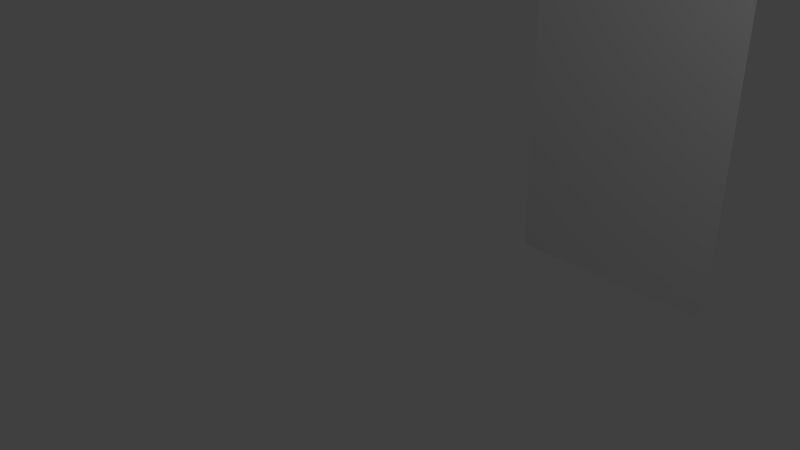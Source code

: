 # Source: stag.blend  (saved by Blender 2.76.0; exported with 4.5.12 LTS)
import bpy
from mathutils import Matrix  # noqa: F401  (used for matrix-valued properties, if any)

bpy.ops.wm.read_factory_settings(use_empty=True)
scene = bpy.context.scene
scene.name = 'Scene'

# ---- collections
col_collection_1 = bpy.data.collections.new('Collection 1'); scene.collection.children.link(col_collection_1)

# ---- world
world_world = bpy.data.worlds.new('World'); scene.world = world_world
world_world.color = (0.05088, 0.05088, 0.05088)
world_world.use_sun_shadow = False
world_world.sun_shadow_jitter_overblur = 0.0
world_world.cycles.sampling_method = 'MANUAL'
world_world.cycles.sample_map_resolution = 256

# ---- cameras
cam_camera = bpy.data.cameras.new('Camera')
cam_camera.clip_end = 100.0
cam_camera.lens = 35.0
cam_camera.sensor_width = 32.0
cam_camera.sensor_height = 18.0
cam_camera.ortho_scale = 7.314
cam_camera.dof.focus_distance = 0.0
cam_camera.dof.aperture_fstop = 128.0

# ---- lights
light_lamp = bpy.data.lights.new('Lamp', 'POINT')
light_lamp.transmission_factor = 0.0
light_lamp.cutoff_distance = 30.0
light_lamp.energy = 100.0
light_lamp.shadow_buffer_clip_start = 1.001
light_lamp.shadow_soft_size = 0.1
light_lamp.shadow_maximum_resolution = 0.006
light_lamp.use_absolute_resolution = True
light_lamp.cycles.use_multiple_importance_sampling = False

# ---- meshes
me_plane = bpy.data.meshes.new('Plane')
me_plane.from_pydata([(-0.921, -1.769, -7.602e-09), (1.079, -1.769, -7.602e-09), (-0.921, 1.156, -4.804e-08), (1.079, 1.156, -4.804e-08)], [], [(0, 1, 3, 2)])
_ca = me_plane.color_attributes.new('Col', 'BYTE_COLOR', 'CORNER')
_ca.data.foreach_set('color', [1.0, 1.0, 1.0, 1.0, 1.0, 1.0, 1.0, 1.0, 1.0, 1.0, 1.0, 1.0, 1.0, 1.0, 1.0, 1.0])
me_plane.use_remesh_preserve_volume = False
me_plane.use_remesh_preserve_attributes = False
me_plane.use_mirror_vertex_groups = False
me_plane.update()

# ---- objects
ob_plane = bpy.data.objects.new('Plane', me_plane)
ob_lamp = bpy.data.objects.new('Lamp', light_lamp)
ob_camera = bpy.data.objects.new('Camera', cam_camera)

# ---- transforms, parenting, visibility, modifiers, constraints
ob_plane.location = (-0.2745, 5.757, 0.6794)
ob_plane.rotation_euler = (1.571, -0.0, 0.0)
ob_plane.scale = (1.935, 1.935, 1.935)
ob_plane.lineart.crease_threshold = 0.0
ob_lamp.location = (4.076, 1.005, 5.904)
ob_lamp.rotation_euler = (0.6503, 0.05522, 1.866)
ob_lamp.lock_rotations_4d = False
ob_lamp.empty_display_type = 'ARROWS'
ob_lamp.color = (0.0, 0.0, 0.0, 0.0)
ob_lamp.lineart.crease_threshold = 0.0
ob_camera.location = (7.481, -6.508, 5.344)
ob_camera.rotation_euler = (1.109, 0.01082, 0.8149)
ob_camera.lock_rotations_4d = False
ob_camera.empty_display_type = 'ARROWS'
ob_camera.color = (0.0, 0.0, 0.0, 0.0)
ob_camera.display_type = 'WIRE'
ob_camera.lineart.crease_threshold = 0.0

# ---- collection membership
col_collection_1.objects.link(ob_plane)
col_collection_1.objects.link(ob_lamp)
col_collection_1.objects.link(ob_camera)

# ---- scene / render settings (as saved in the file)
scene.camera = ob_camera
scene.frame_start = 1; scene.frame_end = 250; scene.frame_set(1)
scene.render.engine = 'BLENDER_EEVEE_NEXT'
scene.render.resolution_percentage = 50
scene.render.dither_intensity = 0.0
scene.cycles.use_denoising = False
scene.cycles.samples = 10
scene.cycles.sampling_pattern = 'TABULATED_SOBOL'
scene.cycles.light_sampling_threshold = 0.0
scene.cycles.use_adaptive_sampling = False
scene.cycles.use_light_tree = False
scene.cycles.blur_glossy = 0.0
scene.cycles.pixel_filter_type = 'GAUSSIAN'
scene.cycles.sample_clamp_indirect = 0.0
scene.view_settings.view_transform = 'Standard'
bpy.context.view_layer.update()

